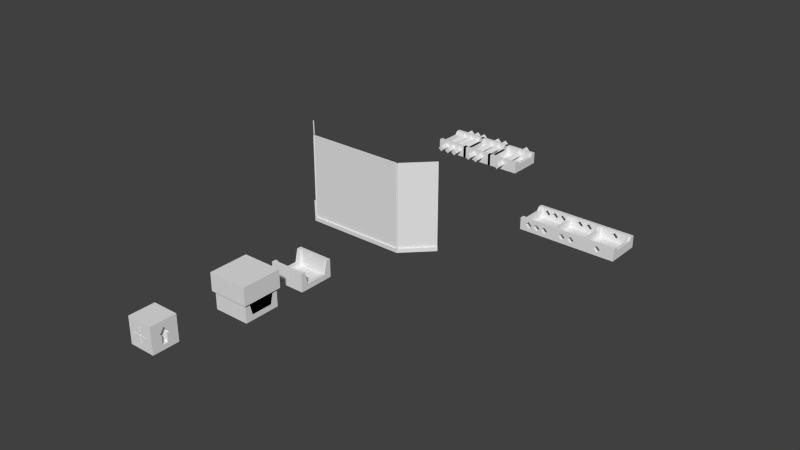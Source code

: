 # Source: editable.blend  (saved by Blender 2.76.0; exported with 4.5.12 LTS)
import bpy
from mathutils import Matrix  # noqa: F401  (used for matrix-valued properties, if any)

bpy.ops.wm.read_factory_settings(use_empty=True)
scene = bpy.context.scene
scene.name = 'Scene'

# ---- collections
col_collection_1 = bpy.data.collections.new('Collection 1'); scene.collection.children.link(col_collection_1)

# ---- world
world_world = bpy.data.worlds.new('World'); scene.world = world_world
world_world.color = (0.05088, 0.05088, 0.05088)
world_world.use_sun_shadow = False
world_world.sun_shadow_jitter_overblur = 0.0
world_world.cycles.sampling_method = 'MANUAL'
world_world.cycles.sample_map_resolution = 256

# ---- meshes
me_cube_052 = bpy.data.meshes.new('Cube.052')
me_cube_052.from_pydata([(2.821, 1.0, -0.3133), (2.648, 1.0, -0.3133), (2.648, 0.8267, -0.3133), (2.648, 0.7564, -0.3133), (2.821, 0.7564, -0.3133), (2.829, 0.7564, -0.3133), (2.829, 0.8188, -0.3133), (4.467, 0.8188, -0.3133), (4.648, 1.0, -0.3133), (2.821, 1.0, -1.0), (2.648, 1.0, -1.0), (1.002, 0.7564, -0.3133), (1.002, 0.8188, -0.3133), (2.64, 0.8188, -0.3133), (0.8211, 1.0, -0.3133), (0.8211, 1.0, -0.3133), (1.0, 1.0, -0.3133), (1.0, 0.7564, -0.3133), (2.64, 0.7564, -0.3133), (2.648, 0.586, -0.5074), (2.821, 0.586, -0.5074), (2.829, 0.586, -0.5074), (2.829, -0.8188, -0.3133), (2.829, -0.8188, -0.9176), (2.829, 0.8188, -0.9176), (2.829, -0.586, -0.5074), (2.829, -0.7564, -0.3133), (3.476, 0.8188, -0.6181), (4.467, 0.8188, -0.9176), (3.863, 0.8188, -0.6181), (3.669, 0.8188, -0.8116), (3.669, 0.8188, -0.4247), (4.648, 0.7564, -0.3133), (4.467, 0.7564, -0.3133), (3.476, 1.0, -0.6181), (4.648, 1.0, -1.0), (3.863, 1.0, -0.6181), (3.669, 1.0, -0.4247), (3.669, 1.0, -0.8116), (2.821, -1.0, -1.0), (2.648, -1.0, -1.0), (1.367, 1.0, -0.6181), (2.105, 1.0, -0.8116), (2.298, 1.0, -0.6181), (2.105, 1.0, -0.4247), (1.911, 1.0, -0.6181), (1.754, 1.0, -0.6181), (1.56, 1.0, -0.4247), (1.56, 1.0, -0.8116), (0.8211, 1.0, -1.0), (1.0, 0.586, -0.5074), (1.002, 0.586, -0.5074), (1.002, -0.8188, -0.3133), (1.002, -0.8188, -0.9176), (1.002, 0.8188, -0.9176), (1.002, -0.586, -0.5074), (1.002, -0.7564, -0.3133), (1.367, 0.8188, -0.6181), (2.64, 0.8188, -0.9176), (2.298, 0.8188, -0.6181), (2.105, 0.8188, -0.8116), (1.911, 0.8188, -0.6181), (1.754, 0.8188, -0.6181), (1.56, 0.8188, -0.8116), (1.56, 0.8188, -0.4247), (2.105, 0.8188, -0.4247), (0.8211, 1.0, -1.0), (0.8211, 0.8211, -0.3133), (0.8211, 0.7564, -0.3133), (2.64, -0.8188, -0.9176), (2.64, -0.8188, -0.3133), (2.64, -0.7564, -0.3133), (2.64, -0.586, -0.5074), (2.64, 0.586, -0.5074), (2.648, -0.586, -0.5074), (2.821, -0.586, -0.5074), (2.821, -0.8267, -0.3133), (2.821, -0.7564, -0.3133), (3.476, -0.8188, -0.6181), (4.467, -0.8188, -0.3133), (3.863, -0.8188, -0.6181), (3.669, -0.8188, -0.4247), (3.669, -0.8188, -0.8116), (4.467, -0.8188, -0.9176), (4.467, -0.7564, -0.3133), (4.467, -0.586, -0.5074), (4.467, 0.586, -0.5074), (4.648, 0.586, -0.5074), (4.648, -1.0, -0.3133), (4.648, -1.0, -1.0), (4.648, -0.586, -0.5074), (4.648, -0.7564, -0.3133), (2.821, -1.0, -0.3133), (2.648, -1.0, -0.3133), (1.0, -1.0, -1.0), (1.0, 1.0, -1.0), (1.0, 0.7564, -0.3133), (1.0, 0.586, -0.5074), (1.0, -0.586, -0.5074), (0.8211, -0.7564, -0.3133), (0.8211, -0.7564, -0.3133), (1.0, -0.7564, -0.3133), (1.0, -0.8211, -0.3133), (1.367, -0.8188, -0.6181), (2.298, -0.8188, -0.6181), (2.105, -0.8188, -0.4247), (1.911, -0.8188, -0.6181), (1.754, -0.8188, -0.6181), (1.56, -0.8188, -0.4247), (1.56, -0.8188, -0.8116), (2.105, -0.8188, -0.8116), (0.8211, -0.586, -0.5074), (-0.6798, 1.0, -0.6181), (-1.0, 1.0, -0.3133), (0.6827, 1.0, -0.6181), (0.4893, 1.0, -0.4247), (0.2958, 1.0, -0.6181), (0.2006, 1.0, -0.6181), (0.007179, 1.0, -0.4247), (-0.1862, 1.0, -0.6181), (-0.293, 1.0, -0.6181), (-0.4864, 1.0, -0.4247), (-0.4864, 1.0, -0.8116), (0.007179, 1.0, -0.8116), (0.4893, 1.0, -0.8116), (-1.0, 1.0, -1.0), (-1.0, 0.7564, -0.3133), (-0.8188, 0.7564, -0.3133), (-0.8188, 0.8188, -0.3133), (0.8188, 0.8188, -0.3133), (0.8188, 0.7564, -0.3133), (1.0, -1.0, -0.3133), (2.648, -0.7564, -0.3133), (3.476, -1.0, -0.6181), (3.863, -1.0, -0.6181), (3.669, -1.0, -0.8116), (3.669, -1.0, -0.4247), (1.367, -1.0, -0.6181), (2.298, -1.0, -0.6181), (2.105, -1.0, -0.8116), (1.911, -1.0, -0.6181), (1.754, -1.0, -0.6181), (1.56, -1.0, -0.8116), (1.56, -1.0, -0.4247), (2.105, -1.0, -0.4247), (0.8211, -1.0, -1.0), (0.8188, 0.586, -0.5074), (0.8211, 0.586, -0.5074), (0.8211, -0.586, -0.5074), (0.8211, -1.0, -0.3133), (-1.0, -1.0, -1.0), (-1.0, -1.0, -0.3133), (-1.0, -0.7564, -0.3133), (-1.0, -0.586, -0.5074), (-1.0, 0.586, -0.5074), (-0.8188, 0.586, -0.5074), (-0.8188, -0.8188, -0.3133), (-0.8188, -0.8188, -0.9176), (-0.8188, 0.8188, -0.9176), (-0.8188, -0.586, -0.5074), (-0.8188, -0.7564, -0.3133), (-0.6798, 0.8188, -0.6181), (0.8188, 0.8188, -0.9176), (0.6827, 0.8188, -0.6181), (0.4893, 0.8188, -0.8116), (0.2958, 0.8188, -0.6181), (0.2006, 0.8188, -0.6181), (0.007179, 0.8188, -0.8116), (-0.1862, 0.8188, -0.6181), (-0.293, 0.8188, -0.6181), (-0.4864, 0.8188, -0.8116), (-0.4864, 0.8188, -0.4247), (0.007179, 0.8188, -0.4247), (0.4893, 0.8188, -0.4247), (0.8188, -0.8188, -0.9176), (0.8188, -0.8188, -0.3133), (0.8188, -0.7564, -0.3133), (0.8188, -0.586, -0.5074), (-0.6798, -1.0, -0.6181), (0.6827, -1.0, -0.6181), (0.4893, -1.0, -0.8116), (0.2958, -1.0, -0.6181), (0.2006, -1.0, -0.6181), (0.007179, -1.0, -0.8116), (-0.1862, -1.0, -0.6181), (-0.293, -1.0, -0.6181), (-0.4864, -1.0, -0.8116), (-0.4864, -1.0, -0.4247), (0.007179, -1.0, -0.4247), (0.4893, -1.0, -0.4247), (-0.6798, -0.8188, -0.6181), (0.6827, -0.8188, -0.6181), (0.4893, -0.8188, -0.4247), (0.2958, -0.8188, -0.6181), (0.2006, -0.8188, -0.6181), (0.007179, -0.8188, -0.4247), (-0.1862, -0.8188, -0.6181), (-0.293, -0.8188, -0.6181), (-0.4864, -0.8188, -0.4247), (-0.4864, -0.8188, -0.8116), (0.007179, -0.8188, -0.8116), (0.4893, -0.8188, -0.8116)], [], [(0, 1, 2, 3, 4), (4, 5, 6, 7, 8, 0), (9, 10, 1, 0), (11, 12, 13, 2, 1, 14, 15, 16, 17), (2, 13, 18, 3), (4, 3, 19, 20), (20, 21, 5, 4), (22, 23, 24, 6, 5, 21, 25, 26), (27, 24, 28, 7, 29, 30), (27, 31, 29, 7, 6, 24), (32, 8, 7, 33), (34, 0, 8, 35, 36, 37), (34, 38, 36, 35, 9, 0), (39, 40, 10, 9), (41, 14, 1, 42, 43, 44, 45, 46, 47), (41, 48, 46, 45, 42, 1, 10, 49, 14), (50, 51, 11, 17), (52, 53, 54, 12, 11, 51, 55, 56), (57, 54, 58, 13, 59, 60, 61, 62, 63), (57, 64, 62, 61, 65, 59, 13, 12, 54), (14, 49, 66, 15), (67, 16, 15), (17, 16, 67, 68), (13, 58, 69, 70, 71, 72, 73, 18), (3, 18, 73, 19), (20, 19, 74, 75), (75, 25, 21, 20), (76, 22, 26, 77), (78, 23, 22, 79, 80, 81), (78, 82, 80, 79, 83, 23), (23, 83, 28, 24), (77, 26, 25, 75), (7, 28, 83, 79, 84, 85, 86, 33), (32, 33, 86, 87), (88, 89, 35, 8, 32, 87, 90, 91), (9, 35, 89, 39), (92, 93, 40, 39), (66, 49, 10, 40, 94, 95), (17, 96, 97, 50), (55, 51, 50, 97, 98), (52, 56, 99, 100, 101, 102), (103, 53, 52, 70, 104, 105, 106, 107, 108), (103, 109, 107, 106, 110, 104, 70, 69, 53), (53, 69, 58, 54), (99, 56, 55, 98, 111), (112, 113, 15, 66, 114, 115, 116, 117, 118, 119, 120, 121), (112, 122, 120, 119, 123, 117, 116, 124, 114, 66, 125, 113), (15, 113, 126, 127, 128, 129, 67), (96, 17, 68, 67, 129, 130), (52, 102, 131, 93, 132, 71, 70), (74, 72, 71, 132), (19, 73, 72, 74), (75, 74, 132, 77), (77, 132, 93, 76), (92, 88, 91, 84, 79, 22, 76), (85, 84, 91, 90), (86, 85, 90, 87), (133, 92, 39, 89, 134, 135), (133, 136, 134, 89, 88, 92), (76, 93, 92), (137, 131, 94, 40, 138, 139, 140, 141, 142), (137, 143, 141, 140, 144, 138, 40, 93, 131), (66, 95, 94, 145), (96, 130, 146, 147, 97), (97, 147, 111, 98), (100, 99, 111, 148), (149, 131, 102, 101, 100), (145, 150, 125, 66), (113, 125, 150, 151, 152, 153, 154, 126), (155, 127, 126, 154), (156, 157, 158, 128, 127, 155, 159, 160), (161, 158, 162, 129, 163, 164, 165, 166, 167, 168, 169, 170), (161, 171, 169, 168, 172, 166, 165, 173, 163, 129, 128, 158), (129, 162, 174, 175, 176, 177, 146, 130), (145, 94, 131, 149), (146, 177, 148, 111, 147), (148, 177, 176, 100), (100, 176, 175, 156, 151, 149), (178, 151, 150, 145, 149, 179, 180, 181, 182, 183, 184, 185, 186), (178, 187, 185, 184, 188, 182, 181, 189, 179, 149, 151), (156, 160, 152, 151), (152, 160, 159, 153), (153, 159, 155, 154), (190, 157, 156, 175, 191, 192, 193, 194, 195, 196, 197, 198), (190, 199, 197, 196, 200, 194, 193, 201, 191, 175, 174, 157), (157, 174, 162, 158), (133, 135, 82, 78), (136, 133, 78, 81), (135, 134, 80, 82), (81, 80, 134, 136), (27, 30, 38, 34), (31, 27, 34, 37), (30, 29, 36, 38), (37, 36, 29, 31), (137, 142, 109, 103), (143, 137, 103, 108), (142, 141, 107, 109), (108, 107, 141, 143), (57, 63, 48, 41), (64, 57, 41, 47), (63, 62, 46, 48), (47, 46, 62, 64), (140, 139, 110, 106), (144, 140, 106, 105), (139, 138, 104, 110), (105, 104, 138, 144), (61, 60, 42, 45), (65, 61, 45, 44), (60, 59, 43, 42), (44, 43, 59, 65), (178, 186, 199, 190), (187, 178, 190, 198), (186, 185, 197, 199), (198, 197, 185, 187), (161, 170, 122, 112), (171, 161, 112, 121), (170, 169, 120, 122), (121, 120, 169, 171), (184, 183, 200, 196), (188, 184, 196, 195), (183, 182, 194, 200), (195, 194, 182, 188), (168, 167, 123, 119), (172, 168, 119, 118), (167, 166, 117, 123), (118, 117, 166, 172), (181, 180, 201, 193), (189, 181, 193, 192), (180, 179, 191, 201), (192, 191, 179, 189), (165, 164, 124, 116), (173, 165, 116, 115), (164, 163, 114, 124), (115, 114, 163, 173)])
me_cube_052.use_remesh_preserve_volume = False
me_cube_052.use_remesh_preserve_attributes = False
me_cube_052.use_mirror_vertex_groups = False
me_cube_052.update()
me_cube_045 = bpy.data.meshes.new('Cube.045')
me_cube_045.from_pydata([(-1.0, -1.0, -1.0), (-1.0, -1.0, 1.0), (-1.0, 1.0, -1.0), (-1.0, 1.0, 1.0), (1.0, -1.0, -1.0), (1.0, -1.0, 1.0), (1.0, 1.0, -1.0), (1.0, 1.0, 1.0)], [], [(1, 3, 2, 0), (3, 7, 6, 2), (7, 5, 4, 6), (5, 1, 0, 4), (0, 2, 6, 4), (5, 7, 3, 1)])
me_cube_045.use_remesh_preserve_volume = False
me_cube_045.use_remesh_preserve_attributes = False
me_cube_045.use_mirror_vertex_groups = False
me_cube_045.update()
me_cube_044 = bpy.data.meshes.new('Cube.044')
me_cube_044.from_pydata([(-1.0, -1.0, -1.0), (-1.0, -1.0, 1.0), (-1.0, 1.0, -1.0), (-1.0, 1.0, 1.0), (1.0, -1.0, -1.0), (1.0, -1.0, 1.0), (1.0, 1.0, -1.0), (1.0, 1.0, 1.0)], [], [(1, 3, 2, 0), (3, 7, 6, 2), (7, 5, 4, 6), (5, 1, 0, 4), (0, 2, 6, 4), (5, 7, 3, 1)])
me_cube_044.use_remesh_preserve_volume = False
me_cube_044.use_remesh_preserve_attributes = False
me_cube_044.use_mirror_vertex_groups = False
me_cube_044.update()
me_cube_043 = bpy.data.meshes.new('Cube.043')
me_cube_043.from_pydata([(-1.0, -1.0, -1.0), (-1.0, -1.0, 1.0), (-1.0, 1.0, -1.0), (-1.0, 1.0, 1.0), (1.0, -1.0, -1.0), (1.0, -1.0, 1.0), (1.0, 1.0, -1.0), (1.0, 1.0, 1.0)], [], [(1, 3, 2, 0), (3, 7, 6, 2), (7, 5, 4, 6), (5, 1, 0, 4), (0, 2, 6, 4), (5, 7, 3, 1)])
me_cube_043.use_remesh_preserve_volume = False
me_cube_043.use_remesh_preserve_attributes = False
me_cube_043.use_mirror_vertex_groups = False
me_cube_043.update()
me_cube_042 = bpy.data.meshes.new('Cube.042')
me_cube_042.from_pydata([(-1.0, -1.0, -1.0), (-1.0, -1.0, 1.0), (-1.0, 1.0, -1.0), (-1.0, 1.0, 1.0), (1.0, -1.0, -1.0), (1.0, -1.0, 1.0), (1.0, 1.0, -1.0), (1.0, 1.0, 1.0)], [], [(1, 3, 2, 0), (3, 7, 6, 2), (7, 5, 4, 6), (5, 1, 0, 4), (0, 2, 6, 4), (5, 7, 3, 1)])
me_cube_042.use_remesh_preserve_volume = False
me_cube_042.use_remesh_preserve_attributes = False
me_cube_042.use_mirror_vertex_groups = False
me_cube_042.update()
me_cube_041 = bpy.data.meshes.new('Cube.041')
me_cube_041.from_pydata([(-1.0, -1.0, -1.0), (-1.0, -1.0, 1.0), (-1.0, 1.0, -1.0), (-1.0, 1.0, 1.0), (1.0, -1.0, -1.0), (1.0, -1.0, 1.0), (1.0, 1.0, -1.0), (1.0, 1.0, 1.0)], [], [(1, 3, 2, 0), (3, 7, 6, 2), (7, 5, 4, 6), (5, 1, 0, 4), (0, 2, 6, 4), (5, 7, 3, 1)])
me_cube_041.use_remesh_preserve_volume = False
me_cube_041.use_remesh_preserve_attributes = False
me_cube_041.use_mirror_vertex_groups = False
me_cube_041.update()
me_cube_017 = bpy.data.meshes.new('Cube.017')
me_cube_017.from_pydata([(-1.0, -1.0, -1.0), (-1.0, -1.0, 1.0), (-1.0, 1.0, -1.0), (-1.0, 1.0, 1.0), (1.0, -1.0, -1.0), (1.0, -1.0, 1.0), (1.0, 1.0, -1.0), (1.0, 1.0, 1.0)], [], [(1, 3, 2, 0), (3, 7, 6, 2), (7, 5, 4, 6), (5, 1, 0, 4), (0, 2, 6, 4), (5, 7, 3, 1)])
me_cube_017.use_remesh_preserve_volume = False
me_cube_017.use_remesh_preserve_attributes = False
me_cube_017.use_mirror_vertex_groups = False
me_cube_017.update()
me_cube_014 = bpy.data.meshes.new('Cube.014')
me_cube_014.from_pydata([(-1.0, -1.0, -1.0), (-1.0, -1.0, 1.0), (-1.0, 1.0, -1.0), (-1.0, 1.0, 1.0), (1.0, -1.0, -1.0), (1.0, -1.0, 1.0), (1.0, 1.0, -1.0), (1.0, 1.0, 1.0)], [], [(1, 3, 2, 0), (3, 7, 6, 2), (7, 5, 4, 6), (5, 1, 0, 4), (0, 2, 6, 4), (5, 7, 3, 1)])
me_cube_014.use_remesh_preserve_volume = False
me_cube_014.use_remesh_preserve_attributes = False
me_cube_014.use_mirror_vertex_groups = False
me_cube_014.update()
me_cube_013 = bpy.data.meshes.new('Cube.013')
me_cube_013.from_pydata([(-1.0, -1.0, -1.0), (-1.0, -1.0, 1.0), (-1.0, 1.0, -1.0), (-1.0, 1.0, 1.0), (1.0, -1.0, -1.0), (1.0, -1.0, 1.0), (1.0, 1.0, -1.0), (1.0, 1.0, 1.0)], [], [(1, 3, 2, 0), (3, 7, 6, 2), (7, 5, 4, 6), (5, 1, 0, 4), (0, 2, 6, 4), (5, 7, 3, 1)])
me_cube_013.use_remesh_preserve_volume = False
me_cube_013.use_remesh_preserve_attributes = False
me_cube_013.use_mirror_vertex_groups = False
me_cube_013.update()
me_cube_012 = bpy.data.meshes.new('Cube.012')
me_cube_012.from_pydata([(-1.0, -1.0, -1.0), (-1.0, -1.0, 1.0), (-1.0, 1.0, -1.0), (-1.0, 1.0, 1.0), (1.0, -1.0, -1.0), (1.0, -1.0, 1.0), (1.0, 1.0, -1.0), (1.0, 1.0, 1.0)], [], [(1, 3, 2, 0), (3, 7, 6, 2), (7, 5, 4, 6), (5, 1, 0, 4), (0, 2, 6, 4), (5, 7, 3, 1)])
me_cube_012.use_remesh_preserve_volume = False
me_cube_012.use_remesh_preserve_attributes = False
me_cube_012.use_mirror_vertex_groups = False
me_cube_012.update()
me_cube_011 = bpy.data.meshes.new('Cube.011')
me_cube_011.from_pydata([(-1.0, -1.0, -1.0), (-1.0, -1.0, 1.0), (-1.0, 1.0, -1.0), (-1.0, 1.0, 1.0), (1.0, -1.0, -1.0), (1.0, -1.0, 1.0), (1.0, 1.0, -1.0), (1.0, 1.0, 1.0)], [], [(1, 3, 2, 0), (3, 7, 6, 2), (7, 5, 4, 6), (5, 1, 0, 4), (0, 2, 6, 4), (5, 7, 3, 1)])
me_cube_011.use_remesh_preserve_volume = False
me_cube_011.use_remesh_preserve_attributes = False
me_cube_011.use_mirror_vertex_groups = False
me_cube_011.update()
me_cube_009 = bpy.data.meshes.new('Cube.009')
me_cube_009.from_pydata([(-1.0, -1.0, -1.0), (-1.0, -1.0, 1.0), (-1.0, 1.0, -1.0), (-1.0, 1.0, 1.0), (1.0, -1.0, -1.0), (1.0, -1.0, 1.0), (1.0, 1.0, -1.0), (1.0, 1.0, 1.0)], [], [(1, 3, 2, 0), (3, 7, 6, 2), (7, 5, 4, 6), (5, 1, 0, 4), (0, 2, 6, 4), (5, 7, 3, 1)])
me_cube_009.use_remesh_preserve_volume = False
me_cube_009.use_remesh_preserve_attributes = False
me_cube_009.use_mirror_vertex_groups = False
me_cube_009.update()
me_cube = bpy.data.meshes.new('Cube')
me_cube.from_pydata([(-1.0, -1.0, -1.0), (-1.0, -1.0, 1.0), (-1.0, 1.0, -1.0), (-1.0, 1.0, 1.0), (1.0, -1.0, -1.0), (1.0, -1.0, 1.0), (1.0, 1.0, -1.0), (1.0, 1.0, 1.0)], [], [(1, 3, 2, 0), (3, 7, 6, 2), (7, 5, 4, 6), (5, 1, 0, 4), (0, 2, 6, 4), (5, 7, 3, 1)])
me_cube.use_remesh_preserve_volume = False
me_cube.use_remesh_preserve_attributes = False
me_cube.use_mirror_vertex_groups = False
me_cube.update()
me_cube_008 = bpy.data.meshes.new('Cube.008')
me_cube_008.from_pydata([(-1.0, 1.0, -0.3133), (-1.0, 1.0, -1.0), (-1.0, -1.0, -1.0), (-1.0, -1.0, -0.3133), (-1.0, -0.7564, -0.3133), (-1.0, -0.586, -0.5074), (-1.0, 0.586, -0.5074), (-1.0, 0.7564, -0.3133), (-0.8188, 0.7564, -0.3133), (-0.8188, 0.8188, -0.3133), (0.8188, 0.8188, -0.3133), (1.0, 1.0, -0.3133), (1.0, 1.0, -1.0), (1.0, -1.0, -1.0), (1.0, -1.0, -0.3133), (-0.8188, -0.8188, -0.3133), (-0.8188, -0.7564, -0.3133), (-0.8188, -0.8188, -0.9176), (-0.8188, 0.8188, -0.9176), (-0.8188, 0.586, -0.5074), (-0.8188, -0.586, -0.5074), (0.8188, 0.8188, -0.9176), (1.0, 0.7564, -0.3133), (0.8188, 0.7564, -0.3133), (1.0, 0.586, -0.5074), (1.0, -0.586, -0.5074), (1.0, -0.7564, -0.3133), (0.8188, -0.7564, -0.3133), (0.8188, -0.8188, -0.3133), (0.8188, -0.8188, -0.9176), (0.8188, -0.586, -0.5074), (0.8188, 0.586, -0.5074)], [], [(0, 1, 2, 3, 4, 5, 6, 7), (8, 9, 10, 11, 0, 7), (11, 12, 1, 0), (2, 1, 12, 13), (3, 2, 13, 14), (15, 16, 4, 3), (15, 17, 18, 9, 8, 19, 20, 16), (9, 18, 21, 10), (22, 11, 10, 23), (14, 13, 12, 11, 22, 24, 25, 26), (15, 3, 14, 26, 27, 28), (28, 29, 17, 15), (17, 29, 21, 18), (10, 21, 29, 28, 27, 30, 31, 23), (22, 23, 31, 24), (31, 30, 25, 24), (30, 27, 26, 25), (19, 8, 7, 6), (5, 20, 19, 6), (4, 16, 20, 5)])
me_cube_008.use_remesh_preserve_volume = False
me_cube_008.use_remesh_preserve_attributes = False
me_cube_008.use_mirror_vertex_groups = False
me_cube_008.update()
me_cube_004 = bpy.data.meshes.new('Cube.004')
me_cube_004.from_pydata([(-1.0, 1.0, -0.3133), (-1.0, 1.0, -1.0), (-1.0, -1.0, -1.0), (-1.0, -1.0, -0.3133), (-1.0, -0.7564, -0.3133), (-1.0, -0.586, -0.5074), (-1.0, 0.586, -0.5074), (-1.0, 0.7564, -0.3133), (-0.8188, 0.7564, -0.3133), (-0.8188, 0.8188, -0.3133), (0.8188, 0.8188, -0.3133), (1.0, 1.0, -0.3133), (1.0, 1.0, -1.0), (1.0, -1.0, -1.0), (1.0, -1.0, -0.3133), (-0.8188, -0.8188, -0.3133), (-0.8188, -0.7564, -0.3133), (-0.8188, -0.8188, -0.9176), (-0.8188, 0.8188, -0.9176), (-0.8188, 0.586, -0.5074), (-0.8188, -0.586, -0.5074), (0.8188, 0.8188, -0.9176), (1.0, 0.7564, -0.3133), (0.8188, 0.7564, -0.3133), (1.0, 0.586, -0.5074), (1.0, -0.586, -0.5074), (1.0, -0.7564, -0.3133), (0.8188, -0.7564, -0.3133), (0.8188, -0.8188, -0.3133), (0.8188, -0.8188, -0.9176), (0.8188, -0.586, -0.5074), (0.8188, 0.586, -0.5074)], [], [(0, 1, 2, 3, 4, 5, 6, 7), (8, 9, 10, 11, 0, 7), (11, 12, 1, 0), (2, 1, 12, 13), (3, 2, 13, 14), (15, 16, 4, 3), (15, 17, 18, 9, 8, 19, 20, 16), (9, 18, 21, 10), (22, 11, 10, 23), (14, 13, 12, 11, 22, 24, 25, 26), (15, 3, 14, 26, 27, 28), (28, 29, 17, 15), (17, 29, 21, 18), (10, 21, 29, 28, 27, 30, 31, 23), (22, 23, 31, 24), (31, 30, 25, 24), (30, 27, 26, 25), (19, 8, 7, 6), (5, 20, 19, 6), (4, 16, 20, 5)])
me_cube_004.use_remesh_preserve_volume = False
me_cube_004.use_remesh_preserve_attributes = False
me_cube_004.use_mirror_vertex_groups = False
me_cube_004.update()
me_cube_001 = bpy.data.meshes.new('Cube.001')
me_cube_001.from_pydata([(-1.0, 1.0, -0.3133), (-1.0, 1.0, -1.0), (-1.0, -1.0, -1.0), (-1.0, -1.0, -0.3133), (-1.0, -0.7564, -0.3133), (-1.0, -0.586, -0.5074), (-1.0, 0.586, -0.5074), (-1.0, 0.7564, -0.3133), (-0.8188, 0.7564, -0.3133), (-0.8188, 0.8188, -0.3133), (0.8188, 0.8188, -0.3133), (1.0, 1.0, -0.3133), (1.0, 1.0, -1.0), (1.0, -1.0, -1.0), (1.0, -1.0, -0.3133), (-0.8188, -0.8188, -0.3133), (-0.8188, -0.7564, -0.3133), (-0.8188, -0.8188, -0.9176), (-0.8188, 0.8188, -0.9176), (-0.8188, 0.586, -0.5074), (-0.8188, -0.586, -0.5074), (0.8188, 0.8188, -0.9176), (1.0, 0.7564, -0.3133), (0.8188, 0.7564, -0.3133), (1.0, 0.586, -0.5074), (1.0, -0.586, -0.5074), (1.0, -0.7564, -0.3133), (0.8188, -0.7564, -0.3133), (0.8188, -0.8188, -0.3133), (0.8188, -0.8188, -0.9176), (0.8188, -0.586, -0.5074), (0.8188, 0.586, -0.5074)], [], [(0, 1, 2, 3, 4, 5, 6, 7), (8, 9, 10, 11, 0, 7), (11, 12, 1, 0), (2, 1, 12, 13), (3, 2, 13, 14), (15, 16, 4, 3), (15, 17, 18, 9, 8, 19, 20, 16), (9, 18, 21, 10), (22, 11, 10, 23), (14, 13, 12, 11, 22, 24, 25, 26), (15, 3, 14, 26, 27, 28), (28, 29, 17, 15), (17, 29, 21, 18), (10, 21, 29, 28, 27, 30, 31, 23), (22, 23, 31, 24), (31, 30, 25, 24), (30, 27, 26, 25), (19, 8, 7, 6), (5, 20, 19, 6), (4, 16, 20, 5)])
me_cube_001.use_remesh_preserve_volume = False
me_cube_001.use_remesh_preserve_attributes = False
me_cube_001.use_mirror_vertex_groups = False
me_cube_001.update()
me_cube_007 = bpy.data.meshes.new('Cube.007')
me_cube_007.from_pydata([(-1.0, -1.0, -1.0), (-1.0, -1.0, 1.0), (-1.0, 1.0, -1.0), (-1.0, 1.0, 1.0), (1.0, -1.0, -1.0), (1.0, -1.0, 1.0), (1.0, 1.0, -1.0), (1.0, 1.0, 1.0)], [], [(1, 3, 2, 0), (3, 7, 6, 2), (7, 5, 4, 6), (5, 1, 0, 4), (0, 2, 6, 4), (5, 7, 3, 1)])
me_cube_007.use_remesh_preserve_volume = False
me_cube_007.use_remesh_preserve_attributes = False
me_cube_007.use_mirror_vertex_groups = False
me_cube_007.update()
me_cube_006 = bpy.data.meshes.new('Cube.006')
me_cube_006.from_pydata([(-1.0, -1.0, -1.0), (-1.0, -1.0, 1.0), (-1.0, 1.0, -1.0), (-1.0, 1.0, 1.0), (1.0, -1.0, -1.0), (1.0, -1.0, 1.0), (1.0, 1.0, -1.0), (1.0, 1.0, 1.0)], [], [(1, 3, 2, 0), (3, 7, 6, 2), (7, 5, 4, 6), (5, 1, 0, 4), (0, 2, 6, 4), (5, 7, 3, 1)])
me_cube_006.use_remesh_preserve_volume = False
me_cube_006.use_remesh_preserve_attributes = False
me_cube_006.use_mirror_vertex_groups = False
me_cube_006.update()
me_cube_005 = bpy.data.meshes.new('Cube.005')
me_cube_005.from_pydata([(-1.0, -0.586, -0.6995), (-1.0, -1.0, 1.0), (-1.0, 0.586, -0.6995), (-1.0, 1.0, 1.0), (1.0, -0.586, -0.6995), (1.0, -1.0, 1.0), (1.0, 0.586, -0.6995), (1.0, 1.0, 1.0)], [], [(1, 3, 2, 0), (3, 7, 6, 2), (7, 5, 4, 6), (5, 1, 0, 4), (0, 2, 6, 4), (5, 7, 3, 1)])
me_cube_005.use_remesh_preserve_volume = False
me_cube_005.use_remesh_preserve_attributes = False
me_cube_005.use_mirror_vertex_groups = False
me_cube_005.update()
me_cube_002 = bpy.data.meshes.new('Cube.002')
me_cube_002.from_pydata([(-1.0, -1.0, -1.0), (-1.0, -1.0, 1.0), (-1.0, 1.0, -1.0), (-1.0, 1.0, 1.0), (1.0, -1.0, -1.0), (1.0, -1.0, 1.0), (1.0, 1.0, -1.0), (1.0, 1.0, 1.0)], [], [(1, 3, 2, 0), (3, 7, 6, 2), (7, 5, 4, 6), (5, 1, 0, 4), (0, 2, 6, 4), (5, 7, 3, 1)])
me_cube_002.use_remesh_preserve_volume = False
me_cube_002.use_remesh_preserve_attributes = False
me_cube_002.use_mirror_vertex_groups = False
me_cube_002.update()
me_cube_003 = bpy.data.meshes.new('Cube.003')
me_cube_003.from_pydata([(-1.0, 1.0, 0.0), (-1.0, 1.0, -1.0), (-1.0, -1.0, -1.0), (-1.0, -1.0, 0.0), (-1.0, -0.7564, -6.612e-17), (-1.0, -0.586, -0.6995), (-1.0, 0.586, -0.6995), (-1.0, 0.7564, 6.612e-17), (-0.8188, 0.7564, 1.272e-16), (-0.8188, 0.8188, 1.322e-16), (0.8188, 0.8188, 0.0), (1.0, 1.0, 0.0), (1.0, 1.0, -1.0), (1.0, -1.0, -1.0), (1.0, -1.0, 0.0), (-0.8188, -0.8188, 0.0), (-0.8188, -0.7564, 5.044e-18), (-0.8188, -0.8188, -0.9176), (-0.8188, 0.8188, -0.9176), (-0.8188, 0.586, -0.6995), (-0.8188, -0.586, -0.6995), (0.8188, 0.8188, -0.9176), (1.0, 0.7564, -6.612e-17), (0.8188, 0.7564, 0.0), (1.0, 0.586, -0.6995), (1.0, -0.586, -0.6995), (1.0, -0.7564, 0.0), (0.8188, -0.7564, 0.0), (0.8188, -0.8188, 0.0), (0.8188, -0.8188, -0.9176), (0.8188, -0.586, -0.6995), (0.8188, 0.586, -0.6995)], [], [(0, 1, 2, 3, 4, 5, 6, 7), (8, 9, 10, 11, 0, 7), (11, 12, 1, 0), (2, 1, 12, 13), (3, 2, 13, 14), (15, 16, 4, 3), (15, 17, 18, 9, 8, 19, 20, 16), (9, 18, 21, 10), (22, 11, 10, 23), (14, 13, 12, 11, 22, 24, 25, 26), (15, 3, 14, 26, 27, 28), (28, 29, 17, 15), (17, 29, 21, 18), (10, 21, 29, 28, 27, 30, 31, 23), (22, 23, 31, 24), (31, 30, 25, 24), (30, 27, 26, 25), (19, 8, 7, 6), (5, 20, 19, 6), (4, 16, 20, 5)])
me_cube_003.use_remesh_preserve_volume = False
me_cube_003.use_remesh_preserve_attributes = False
me_cube_003.use_mirror_vertex_groups = False
me_cube_003.update()
me_command = bpy.data.meshes.new('Command')
me_command.from_pydata([(-9.643, -3.528, 6.477), (-9.643, -1.814, 6.477), (-9.643, -1.814, 0.1326), (-9.643, -9.216, -3.489), (-9.643, -9.216, 15.8), (-9.643, 10.07, 15.8), (-9.643, 3.766, 6.477), (-9.643, 0.1189, 11.62), (-9.643, 2.144, 0.1326), (-9.643, 2.144, 6.477), (-9.643, 10.07, -3.489), (-3.182, -9.216, 5.813), (-1.165, -9.216, 1.657), (-1.165, -9.216, 3.796), (-0.3289, -9.216, 4.633), (0.5076, -9.216, 3.796), (4.664, -9.216, 5.813), (-1.583, -9.216, 6.649), (-2.345, -9.216, 6.649), (1.688, -9.216, 6.649), (0.9258, -9.216, 6.649), (-0.3289, -9.216, 5.395), (3.827, -9.216, 6.649), (3.361, -9.216, 6.649), (2.524, -9.216, 5.813), (-0.3289, -9.216, 7.904), (2.524, -9.216, 7.486), (-3.182, -9.216, 7.486), (-0.3289, -9.216, 8.666), (-1.165, -9.216, 9.502), (4.664, -9.216, 7.486), (0.5076, -9.216, 9.502), (-4.018, -9.216, 6.649), (-0.3289, -9.216, 2.96), (-4.485, -9.216, 6.649), (9.643, -9.216, -3.489), (9.643, -9.216, 15.8), (5.5, -9.216, 6.649), (-5.322, -9.216, 5.813), (-0.3289, -9.216, 2.493), (-0.3289, -9.216, 0.8203), (0.5076, -9.216, 1.657), (-6.158, -9.216, 6.649), (0.5076, -9.216, 11.64), (-1.165, -9.216, 11.64), (-0.3289, -9.216, 12.48), (-5.322, -9.216, 7.486), (-0.3289, -9.216, 10.81), (-0.3289, -9.216, 10.34), (9.643, 10.07, 15.8), (-4.018, 10.07, 6.649), (-3.182, 10.07, 5.813), (-1.165, 10.07, 1.657), (-0.3289, 10.07, 2.96), (0.5076, 10.07, 3.796), (4.664, 10.07, 5.813), (-4.485, 10.07, 6.649), (5.5, 10.07, 6.649), (9.643, 10.07, -3.489), (-5.322, 10.07, 5.813), (-6.158, 10.07, 6.649), (-0.3289, 10.07, 2.493), (-1.165, 10.07, 3.796), (-0.3289, 10.07, 0.8203), (0.5076, 10.07, 1.657), (-2.345, 10.07, 6.649), (-1.583, 10.07, 6.649), (-0.3289, 10.07, 5.395), (0.9258, 10.07, 6.649), (1.688, 10.07, 6.649), (-0.3289, 10.07, 4.633), (2.524, 10.07, 5.813), (3.361, 10.07, 6.649), (3.827, 10.07, 6.649), (-3.182, 10.07, 7.486), (-1.165, 10.07, 9.502), (-0.3289, 10.07, 8.666), (-0.3289, 10.07, 10.34), (-1.165, 10.07, 11.64), (0.5076, 10.07, 9.502), (-0.3289, 10.07, 7.904), (-0.3289, 10.07, 10.81), (0.5076, 10.07, 11.64), (4.664, 10.07, 7.486), (2.524, 10.07, 7.486), (-5.322, 10.07, 7.486), (-0.3289, 10.07, 12.48), (9.643, 2.144, 0.1326), (9.643, -1.814, 0.1326), (9.643, 0.1189, 11.62), (9.643, 3.766, 6.477), (9.643, 2.144, 6.477), (9.643, -1.814, 6.477), (9.643, -3.528, 6.477), (7.403, 2.144, 6.477), (7.403, -3.528, 6.477), (7.403, 3.766, 6.477), (7.403, -1.814, 6.477), (7.403, 2.144, 0.1326), (7.403, -1.814, 0.1326), (7.403, 0.1189, 11.62), (-1.165, -7.885, 11.64), (-0.3289, -7.885, 10.81), (0.5076, -7.885, 11.64), (-0.3289, -7.885, 12.48), (-1.165, -7.885, 3.796), (-0.3289, -7.885, 2.96), (0.5076, -7.885, 3.796), (-0.3289, -7.885, 4.633), (-1.165, -7.885, 1.657), (-0.3289, -7.885, 0.8203), (0.5076, -7.885, 1.657), (-0.3289, -7.885, 2.493), (-1.165, -7.885, 9.502), (-0.3289, -7.885, 8.666), (0.5076, -7.885, 9.502), (-0.3289, -7.885, 10.34), (-6.158, -7.885, 6.649), (-5.322, -7.885, 5.813), (-4.485, -7.885, 6.649), (-5.322, -7.885, 7.486), (-4.018, -7.885, 6.649), (-3.182, -7.885, 5.813), (-2.345, -7.885, 6.649), (-3.182, -7.885, 7.486), (3.827, -7.885, 6.649), (4.664, -7.885, 5.813), (5.5, -7.885, 6.649), (4.664, -7.885, 7.486), (1.688, -7.885, 6.649), (2.524, -7.885, 5.813), (3.361, -7.885, 6.649), (2.524, -7.885, 7.486), (-1.583, -7.194, 6.649), (-0.3289, -7.194, 5.395), (0.9258, -7.194, 6.649), (-0.3289, -7.194, 7.904), (-1.165, 8.815, 11.64), (-0.3289, 8.815, 10.81), (0.5076, 8.815, 11.64), (-0.3289, 8.815, 12.48), (-1.165, 8.815, 3.796), (-0.3289, 8.815, 2.96), (0.5076, 8.815, 3.796), (-0.3289, 8.815, 4.633), (-1.165, 8.815, 1.657), (-0.3289, 8.815, 0.8203), (0.5076, 8.815, 1.657), (-0.3289, 8.815, 2.493), (-1.165, 8.815, 9.502), (-0.3289, 8.815, 8.666), (0.5076, 8.815, 9.502), (-0.3289, 8.815, 10.34), (-6.158, 8.815, 6.649), (-5.322, 8.815, 5.813), (-4.485, 8.815, 6.649), (-5.322, 8.815, 7.486), (-4.018, 8.815, 6.649), (-3.182, 8.815, 5.813), (-2.345, 8.815, 6.649), (-3.182, 8.815, 7.486), (3.827, 8.815, 6.649), (4.664, 8.815, 5.813), (5.5, 8.815, 6.649), (4.664, 8.815, 7.486), (1.688, 8.815, 6.649), (2.524, 8.815, 5.813), (3.361, 8.815, 6.649), (2.524, 8.815, 7.486), (-1.583, 8.124, 6.649), (-0.3289, 8.124, 5.395), (0.9258, 8.124, 6.649), (-0.3289, 8.124, 7.904), (-7.372, 3.766, 6.477), (-7.372, 2.144, 6.477), (-7.372, 0.1189, 11.62), (-7.372, 2.144, 6.909), (-7.372, -1.814, 6.909), (-7.372, -1.814, 6.477), (-7.372, -3.528, 6.477), (-7.372, 2.144, 6.909), (-7.372, 2.144, 0.1326), (-7.372, -1.814, 0.1326), (-7.372, -1.814, 6.909)], [], [(0, 1, 2), (2, 3, 4), (5, 6, 7), (0, 2, 4), (4, 5, 7), (4, 7, 0), (8, 9, 6), (3, 2, 8), (6, 5, 10), (10, 3, 8), (8, 6, 10), (11, 12, 13), (14, 15, 16), (11, 13, 14), (17, 18, 11), (19, 20, 21), (21, 17, 11), (16, 22, 23), (21, 11, 14), (16, 23, 24), (21, 14, 16), (24, 19, 21), (16, 24, 21), (18, 17, 25), (25, 20, 19), (26, 23, 22), (25, 19, 26), (27, 18, 25), (28, 29, 27), (30, 31, 28), (26, 22, 30), (28, 27, 25), (25, 26, 30), (25, 30, 28), (12, 11, 32), (16, 15, 33), (12, 32, 34), (35, 36, 37), (12, 34, 38), (13, 12, 39), (40, 12, 38), (13, 39, 41), (40, 38, 42), (33, 13, 41), (42, 4, 3), (16, 33, 41), (40, 42, 3), (37, 16, 41), (40, 3, 35), (37, 41, 40), (40, 35, 37), (32, 27, 29), (43, 37, 36), (32, 29, 44), (45, 43, 36), (34, 32, 44), (45, 36, 4), (46, 34, 44), (44, 45, 4), (4, 42, 46), (44, 4, 46), (47, 44, 29), (30, 37, 43), (43, 47, 29), (48, 31, 30), (43, 29, 48), (43, 48, 30), (36, 49, 5), (5, 4, 36), (50, 51, 52), (53, 54, 55), (56, 50, 52), (55, 57, 58), (59, 56, 52), (53, 55, 58), (60, 59, 52), (61, 52, 62), (60, 52, 63), (64, 61, 62), (10, 5, 60), (64, 62, 53), (10, 60, 63), (64, 53, 58), (58, 10, 63), (63, 64, 58), (51, 65, 66), (67, 68, 69), (51, 66, 67), (62, 52, 51), (55, 54, 70), (70, 62, 51), (67, 69, 71), (70, 51, 67), (72, 73, 55), (55, 70, 67), (71, 72, 55), (67, 71, 55), (66, 65, 74), (74, 75, 76), (77, 75, 78), (66, 74, 76), (79, 77, 78), (66, 76, 79), (69, 68, 80), (80, 66, 79), (79, 78, 81), (81, 82, 83), (83, 73, 72), (84, 69, 80), (83, 72, 84), (79, 81, 83), (84, 80, 79), (79, 83, 84), (85, 60, 5), (49, 58, 57), (56, 85, 5), (49, 57, 83), (50, 56, 5), (49, 83, 82), (74, 50, 5), (49, 82, 86), (75, 74, 5), (5, 49, 86), (78, 75, 5), (5, 86, 78), (3, 10, 58), (58, 35, 3), (87, 88, 35), (49, 89, 90), (87, 35, 58), (58, 49, 90), (90, 91, 87), (58, 90, 87), (35, 88, 92), (89, 49, 36), (35, 92, 93), (93, 89, 36), (93, 36, 35), (94, 91, 90), (95, 93, 92), (94, 90, 96), (95, 92, 97), (94, 96, 95), (95, 97, 94), (87, 91, 94), (94, 98, 87), (94, 97, 99), (99, 98, 94), (92, 88, 99), (99, 97, 92), (89, 93, 95), (95, 100, 89), (100, 95, 96), (90, 89, 100), (100, 96, 90), (88, 87, 98), (98, 99, 88), (101, 102, 103), (103, 104, 101), (44, 47, 102), (102, 101, 44), (45, 44, 101), (101, 104, 45), (43, 45, 104), (104, 103, 43), (47, 43, 103), (103, 102, 47), (105, 106, 107), (107, 108, 105), (13, 33, 106), (106, 105, 13), (14, 13, 105), (105, 108, 14), (15, 14, 108), (108, 107, 15), (33, 15, 107), (107, 106, 33), (109, 110, 111), (111, 112, 109), (12, 40, 110), (110, 109, 12), (39, 12, 109), (109, 112, 39), (41, 39, 112), (112, 111, 41), (40, 41, 111), (111, 110, 40), (113, 114, 115), (115, 116, 113), (29, 28, 114), (114, 113, 29), (48, 29, 113), (113, 116, 48), (31, 48, 116), (116, 115, 31), (28, 31, 115), (115, 114, 28), (117, 118, 119), (119, 120, 117), (42, 38, 118), (118, 117, 42), (46, 42, 117), (117, 120, 46), (34, 46, 120), (120, 119, 34), (38, 34, 119), (119, 118, 38), (121, 122, 123), (123, 124, 121), (32, 11, 122), (122, 121, 32), (27, 32, 121), (121, 124, 27), (18, 27, 124), (124, 123, 18), (11, 18, 123), (123, 122, 11), (125, 126, 127), (127, 128, 125), (22, 16, 126), (126, 125, 22), (30, 22, 125), (125, 128, 30), (37, 30, 128), (128, 127, 37), (16, 37, 127), (127, 126, 16), (129, 130, 131), (131, 132, 129), (19, 24, 130), (130, 129, 19), (26, 19, 129), (129, 132, 26), (23, 26, 132), (132, 131, 23), (24, 23, 131), (131, 130, 24), (133, 134, 135), (135, 136, 133), (17, 21, 134), (134, 133, 17), (25, 17, 133), (133, 136, 25), (20, 25, 136), (136, 135, 20), (21, 20, 135), (135, 134, 21), (81, 78, 137), (137, 138, 81), (82, 81, 138), (138, 139, 82), (140, 139, 138), (138, 137, 140), (78, 86, 140), (140, 137, 78), (86, 82, 139), (139, 140, 86), (53, 62, 141), (141, 142, 53), (54, 53, 142), (142, 143, 54), (144, 143, 142), (142, 141, 144), (62, 70, 144), (144, 141, 62), (70, 54, 143), (143, 144, 70), (63, 52, 145), (145, 146, 63), (64, 63, 146), (146, 147, 64), (148, 147, 146), (146, 145, 148), (52, 61, 148), (148, 145, 52), (61, 64, 147), (147, 148, 61), (76, 75, 149), (149, 150, 76), (79, 76, 150), (150, 151, 79), (152, 151, 150), (150, 149, 152), (75, 77, 152), (152, 149, 75), (77, 79, 151), (151, 152, 77), (59, 60, 153), (153, 154, 59), (56, 59, 154), (154, 155, 56), (156, 155, 154), (154, 153, 156), (60, 85, 156), (156, 153, 60), (85, 56, 155), (155, 156, 85), (51, 50, 157), (157, 158, 51), (65, 51, 158), (158, 159, 65), (160, 159, 158), (158, 157, 160), (50, 74, 160), (160, 157, 50), (74, 65, 159), (159, 160, 74), (55, 73, 161), (161, 162, 55), (57, 55, 162), (162, 163, 57), (164, 163, 162), (162, 161, 164), (73, 83, 164), (164, 161, 73), (83, 57, 163), (163, 164, 83), (71, 69, 165), (165, 166, 71), (72, 71, 166), (166, 167, 72), (168, 167, 166), (166, 165, 168), (69, 84, 168), (168, 165, 69), (84, 72, 167), (167, 168, 84), (67, 66, 169), (169, 170, 67), (68, 67, 170), (170, 171, 68), (172, 171, 170), (170, 169, 172), (66, 80, 172), (172, 169, 66), (80, 68, 171), (171, 172, 80), (173, 6, 9), (9, 174, 173), (7, 6, 173), (173, 175, 7), (173, 174, 176), (177, 178, 179), (175, 173, 176), (177, 179, 175), (175, 176, 177), (174, 9, 8), (180, 176, 174), (174, 8, 181), (181, 180, 174), (0, 7, 175), (175, 179, 0), (1, 0, 179), (179, 178, 1), (182, 2, 1), (178, 177, 183), (182, 1, 178), (178, 183, 182), (177, 176, 180), (180, 183, 177), (180, 181, 182), (182, 183, 180), (8, 2, 182), (182, 181, 8)])
me_command.use_remesh_preserve_volume = False
me_command.use_remesh_preserve_attributes = False
me_command.use_mirror_vertex_groups = False
me_command.update()

# ---- objects
ob_cube_022 = bpy.data.objects.new('Cube.022', me_cube_052)
ob_cube_015 = bpy.data.objects.new('Cube.015', me_cube_045)
ob_cube_014 = bpy.data.objects.new('Cube.014', me_cube_044)
ob_cube_013 = bpy.data.objects.new('Cube.013', me_cube_043)
ob_cube_012 = bpy.data.objects.new('Cube.012', me_cube_042)
ob_cube_011 = bpy.data.objects.new('Cube.011', me_cube_041)
ob_cube_010 = bpy.data.objects.new('Cube.010', me_cube_017)
ob_cube_009 = bpy.data.objects.new('Cube.009', me_cube_014)
ob_cube_006 = bpy.data.objects.new('Cube.006', me_cube_013)
ob_cube_008 = bpy.data.objects.new('Cube.008', me_cube_012)
ob_cube_007 = bpy.data.objects.new('Cube.007', me_cube_011)
ob_cube_005 = bpy.data.objects.new('Cube.005', me_cube_009)
ob_cube = bpy.data.objects.new('Cube', me_cube)
ob_cube_004 = bpy.data.objects.new('Cube.004', me_cube_008)
ob_cube_003 = bpy.data.objects.new('Cube.003', me_cube_004)
ob_cube_002 = bpy.data.objects.new('Cube.002', me_cube_001)
ob_cube_000 = bpy.data.objects.new('Cube.000', me_cube_007)
ob_0topcutter = bpy.data.objects.new('0TopCutter', me_cube_006)
ob_0vcut = bpy.data.objects.new('0VCut', me_cube_005)
ob_0cubecut = bpy.data.objects.new('0CubeCut', me_cube_002)
ob_cube_001 = bpy.data.objects.new('Cube.001', me_cube_003)
ob_command = bpy.data.objects.new('Command', me_command)

# ---- transforms, parenting, visibility, modifiers, constraints
ob_cube_022.location = (84.34, 213.8, 0.0)
ob_cube_022.scale = (13.43, 13.43, 13.43)
ob_cube_022.lineart.crease_threshold = 0.0
ob_cube_015.location = (-42.43, 291.6, -8.304)
ob_cube_015.rotation_euler = (5.472e-08, -0.7854, -1.34e-07)
ob_cube_015.scale = (1.837, 21.19, 1.837)
ob_cube_015.lineart.crease_threshold = 0.0
ob_cube_014.location = (-48.91, 291.6, -8.304)
ob_cube_014.rotation_euler = (5.472e-08, -0.7854, -1.34e-07)
ob_cube_014.scale = (1.837, 21.19, 1.837)
ob_cube_014.lineart.crease_threshold = 0.0
ob_cube_013.location = (-55.54, 291.6, -8.304)
ob_cube_013.rotation_euler = (5.472e-08, -0.7854, -1.34e-07)
ob_cube_013.scale = (1.837, 21.19, 1.837)
ob_cube_013.lineart.crease_threshold = 0.0
ob_cube_012.location = (-20.73, 291.6, -8.304)
ob_cube_012.rotation_euler = (5.472e-08, -0.7854, -1.34e-07)
ob_cube_012.scale = (1.837, 21.19, 1.837)
ob_cube_012.lineart.crease_threshold = 0.0
ob_cube_011.location = (-28.05, 291.6, -8.304)
ob_cube_011.rotation_euler = (5.472e-08, -0.7854, -1.34e-07)
ob_cube_011.scale = (1.837, 21.19, 1.837)
ob_cube_011.lineart.crease_threshold = 0.0
ob_cube_010.location = (0.2899, 291.6, -8.304)
ob_cube_010.rotation_euler = (5.472e-08, -0.7854, -1.34e-07)
ob_cube_010.scale = (1.837, 21.19, 1.837)
ob_cube_010.lineart.crease_threshold = 0.0
ob_cube_009.location = (21.36, 143.7, -23.57)
ob_cube_009.rotation_euler = (0.0, 0.0, 3.927)
ob_cube_009.scale = (14.6, 1.517, 1.517)
ob_cube_009.lineart.crease_threshold = 0.0
ob_cube_006.location = (21.36, 143.7, 10.19)
ob_cube_006.rotation_euler = (0.0, 0.0, 3.927)
ob_cube_006.scale = (14.6, 0.403, 33.8)
ob_cube_006.lineart.crease_threshold = 0.0
ob_cube_008.location = (-76.86, 143.7, 10.19)
ob_cube_008.rotation_euler = (0.0, -0.0, 2.356)
ob_cube_008.scale = (14.6, 0.403, 33.8)
ob_cube_008.lineart.crease_threshold = 0.0
ob_cube_007.location = (-76.86, 143.7, -23.57)
ob_cube_007.rotation_euler = (0.0, -0.0, 2.356)
ob_cube_007.scale = (14.6, 1.517, 1.517)
ob_cube_007.lineart.crease_threshold = 0.0
ob_cube_005.location = (-27.78, 133.8, 10.19)
ob_cube_005.scale = (39.83, 0.4031, 33.8)
ob_cube_005.lineart.crease_threshold = 0.0
ob_cube.location = (-27.78, 133.8, -23.57)
ob_cube.scale = (39.83, 1.517, 1.517)
ob_cube.lineart.crease_threshold = 0.0
ob_cube_004.location = (-49.0, 290.9, 0.0)
ob_cube_004.scale = (13.43, 13.43, 13.43)
ob_cube_004.lineart.crease_threshold = 0.0
ob_cube_003.location = (-24.54, 290.9, 0.0)
ob_cube_003.scale = (13.43, 13.43, 13.43)
ob_cube_003.lineart.crease_threshold = 0.0
ob_cube_002.location = (0.0, 290.9, 0.0)
ob_cube_002.scale = (13.43, 13.43, 13.43)
ob_cube_002.lineart.crease_threshold = 0.0
ob_cube_000.location = (0.0, 0.0, 0.0)
ob_cube_000.scale = (13.43, 13.43, 13.43)
ob_cube_000.lineart.crease_threshold = 0.0
ob_0topcutter.location = (0.0, 0.0, 6.717)
ob_0topcutter.scale = (15.0, 15.0, 6.717)
ob_0topcutter.lineart.crease_threshold = 0.0
ob_0vcut.location = (0.0, 0.0, 0.0)
ob_0vcut.scale = (13.43, 13.43, 13.43)
ob_0vcut.lineart.crease_threshold = 0.0
ob_0cubecut.location = (0.0, 0.0, -1.327)
ob_0cubecut.scale = (11.0, 11.0, 11.0)
ob_0cubecut.lineart.crease_threshold = 0.0
ob_cube_001.location = (0.0, 49.06, 0.0)
ob_cube_001.scale = (13.43, 13.43, 13.43)
ob_cube_001.lineart.crease_threshold = 0.0
ob_command.location = (0.0, -72.61, 0.0)
ob_command.scale = (1.0, 1.0, 1.0)
ob_command.lineart.crease_threshold = 0.0

# ---- collection membership
col_collection_1.objects.link(ob_cube_022)
col_collection_1.objects.link(ob_cube_015)
col_collection_1.objects.link(ob_cube_014)
col_collection_1.objects.link(ob_cube_013)
col_collection_1.objects.link(ob_cube_012)
col_collection_1.objects.link(ob_cube_011)
col_collection_1.objects.link(ob_cube_010)
col_collection_1.objects.link(ob_cube_009)
col_collection_1.objects.link(ob_cube_006)
col_collection_1.objects.link(ob_cube_008)
col_collection_1.objects.link(ob_cube_007)
col_collection_1.objects.link(ob_cube_005)
col_collection_1.objects.link(ob_cube)
col_collection_1.objects.link(ob_cube_004)
col_collection_1.objects.link(ob_cube_003)
col_collection_1.objects.link(ob_cube_002)
col_collection_1.objects.link(ob_cube_000)
col_collection_1.objects.link(ob_0topcutter)
col_collection_1.objects.link(ob_0vcut)
col_collection_1.objects.link(ob_0cubecut)
col_collection_1.objects.link(ob_cube_001)
col_collection_1.objects.link(ob_command)

# ---- scene / render settings (as saved in the file)
scene.frame_start = 1; scene.frame_end = 250; scene.frame_set(1)
scene.render.engine = 'BLENDER_EEVEE_NEXT'
scene.render.resolution_percentage = 50
scene.render.dither_intensity = 0.0
scene.cycles.use_denoising = False
scene.cycles.samples = 10
scene.cycles.sampling_pattern = 'TABULATED_SOBOL'
scene.cycles.light_sampling_threshold = 0.0
scene.cycles.use_adaptive_sampling = False
scene.cycles.use_light_tree = False
scene.cycles.blur_glossy = 0.0
scene.cycles.pixel_filter_type = 'GAUSSIAN'
scene.cycles.sample_clamp_indirect = 0.0
scene.view_settings.view_transform = 'Standard'
bpy.context.view_layer.update()

# ---- added for rendering (the .blend has no active camera and no usable light): camera, sun
cam_auto = bpy.data.cameras.new('AutoCamera')
cam_auto.lens = 50.0
cam_auto.sensor_width = 36.0
cam_auto.clip_end = 7541.33
ob_auto_camera = bpy.data.objects.new('AutoCamera', cam_auto)
scene.collection.objects.link(ob_auto_camera)
ob_auto_camera.location = (458.965, -400.183, 353.219)
ob_auto_camera.rotation_euler = (1.09748, -7.21219e-08, 0.694738)
scene.camera = ob_auto_camera
light_auto_sun = bpy.data.lights.new('AutoSun', 'SUN')
light_auto_sun.energy = 3.0
light_auto_sun.angle = 0.0523599
ob_auto_sun = bpy.data.objects.new('AutoSun', light_auto_sun)
scene.collection.objects.link(ob_auto_sun)
ob_auto_sun.rotation_euler = (0.872665, 0.174533, 0.523599)
bpy.context.view_layer.update()
